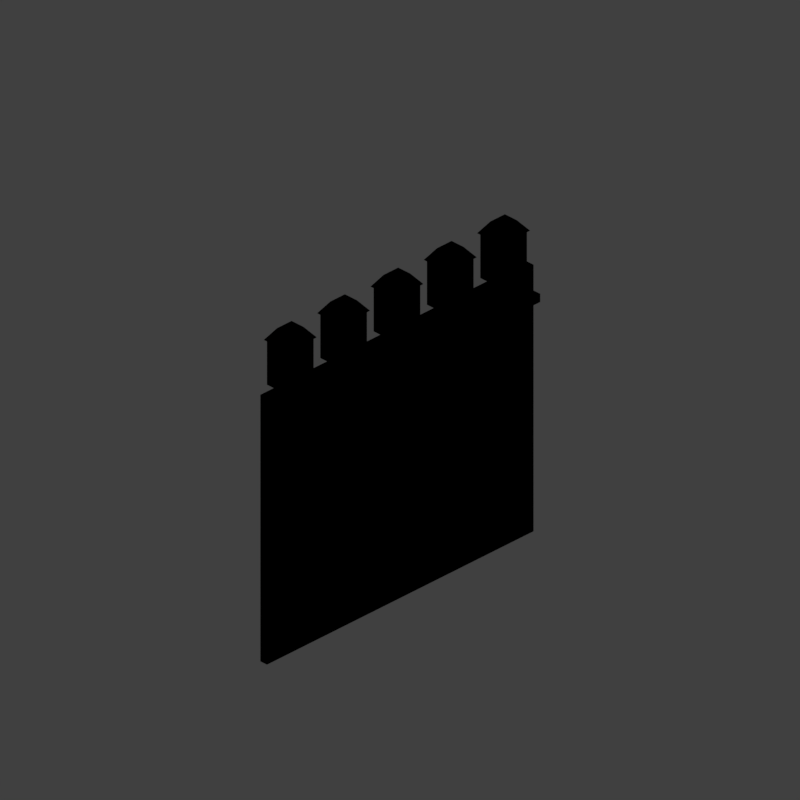 # Source: wc8_V002.blend  (saved by Blender 2.79.0; exported with 4.5.12 LTS)
import bpy
from mathutils import Matrix  # noqa: F401  (used for matrix-valued properties, if any)

bpy.ops.wm.read_factory_settings(use_empty=True)
scene = bpy.context.scene
scene.name = 'Scene'

# ---- collections
col_collection_1 = bpy.data.collections.new('Collection 1'); scene.collection.children.link(col_collection_1)
col_collection_11 = bpy.data.collections.new('Collection 11'); scene.collection.children.link(col_collection_11)
col_collection_12 = bpy.data.collections.new('Collection 12'); scene.collection.children.link(col_collection_12)

# ---- materials (node trees are filled in below, after node groups)
mat_castle_wall = bpy.data.materials.new('Castle_Wall')
mat_castle_wall.alpha_threshold = 0.0
mat_castle_wall.use_transparent_shadow = False
mat_castle_wall.diffuse_color = (0.4735, 0.3564, 0.2307, 1.0)
mat_castle_wall.specular_color = (0.6819, 0.6819, 0.6819)
mat_castle_wall.roughness = 0.5
mat_castle_wall.specular_intensity = 1.0
mat_material_000 = bpy.data.materials.new('Material.000')
mat_material_000.alpha_threshold = 0.0
mat_material_000.use_transparent_shadow = False
mat_material_000.diffuse_color = (0.9364, 0.6265, 0.1357, 1.0)
mat_material_000.specular_color = (0.6819, 0.6819, 0.6819)
mat_material_000.roughness = 0.5
mat_material_000.specular_intensity = 0.591
mat_castle_wall_001 = bpy.data.materials.new('Castle_Wall.001')
mat_castle_wall_001.alpha_threshold = 0.0
mat_castle_wall_001.use_transparent_shadow = False
mat_castle_wall_001.diffuse_color = (0.4735, 0.3564, 0.2307, 1.0)
mat_castle_wall_001.specular_color = (0.6819, 0.6819, 0.6819)
mat_castle_wall_001.roughness = 0.5
mat_castle_wall_001.specular_intensity = 0.9283
mat_material_003 = bpy.data.materials.new('Material.003')
mat_material_003.alpha_threshold = 0.0
mat_material_003.use_transparent_shadow = False
mat_material_003.diffuse_color = (0.3511, 0.07321, 0.05365, 1.0)
mat_material_003.specular_color = (0.6819, 0.6819, 0.6819)
mat_material_003.roughness = 0.5
mat_material_003.specular_intensity = 0.634

# ---- material node trees

# ---- world
world_world = bpy.data.worlds.new('World'); scene.world = world_world
world_world.color = (0.05088, 0.05088, 0.05088)
world_world.use_sun_shadow = False
world_world.sun_shadow_jitter_overblur = 0.0
world_world.cycles.sampling_method = 'MANUAL'
world_world.light_settings.distance = 0.0

# ---- cameras
cam_camera = bpy.data.cameras.new('Camera')
cam_camera.type = 'ORTHO'
cam_camera.sensor_fit = 'HORIZONTAL'
cam_camera.clip_start = 220.0
cam_camera.clip_end = 340.0
cam_camera.lens = 35.0
cam_camera.sensor_width = 1.0
cam_camera.sensor_height = 18.0
cam_camera.ortho_scale = 8.486
cam_camera.shift_x = -0.000345
cam_camera.shift_y = 0.25
cam_camera.dof.focus_distance = 0.0
cam_camera.dof.aperture_fstop = 128.0
cam_camera.dof.aperture_blades = 6

# ---- lights
light_lightdome = bpy.data.lights.new('LightDome', 'SUN')
light_lightdome.transmission_factor = 0.0
light_lightdome.angle = 0.1993
light_lightdome.energy = 0.1
light_lightdome.shadow_buffer_clip_start = 0.5
light_lightdome.shadow_soft_size = 0.1
light_lightdome.shadow_cascade_max_distance = 1000.0
light_fillerlight = bpy.data.lights.new('FillerLight', 'SUN')
light_fillerlight.transmission_factor = 0.0
light_fillerlight.angle = 0.9273
light_fillerlight.energy = 0.5
light_fillerlight.shadow_buffer_clip_start = 0.5
light_fillerlight.shadow_soft_size = 0.5
light_fillerlight.shadow_cascade_max_distance = 1000.0
light_mainlight = bpy.data.lights.new('MainLight', 'SUN')
light_mainlight.transmission_factor = 0.0
light_mainlight.angle = 0.9273
light_mainlight.energy = 1.3
light_mainlight.shadow_buffer_clip_start = 0.5
light_mainlight.shadow_soft_size = 0.5
light_mainlight.shadow_cascade_max_distance = 1000.0

# ---- meshes
me_cube_001 = bpy.data.meshes.new('Cube.001')
me_cube_001.from_pydata([(-2.0, -2.0, 0.0), (-2.0, -2.0, 1.633), (-2.0, 2.0, 0.0), (-2.0, 2.0, 1.633), (2.0, -2.0, 0.0), (2.0, -2.0, 1.633), (2.0, 2.0, 0.0), (2.0, 2.0, 1.633)], [], [(0, 1, 3, 2), (2, 3, 7, 6), (6, 7, 5, 4), (4, 5, 1, 0), (2, 6, 4, 0), (7, 3, 1, 5)])
me_cube_001.use_remesh_preserve_volume = False
me_cube_001.use_remesh_preserve_attributes = False
me_cube_001.use_mirror_vertex_groups = False
me_cube_001.update()
me_cube_000 = bpy.data.meshes.new('Cube.000')
me_cube_000.from_pydata([(-2.0, 8.941e-09, 0.0), (-2.0, 0.1, 0.0), (-2.0, 1.788e-08, 1.633), (-2.0, 0.1, 1.633), (2.0, 8.941e-09, 0.0), (2.0, 0.1, 0.0), (-2.0, 1.788e-08, 3.266), (-2.0, 0.1, 3.266), (2.0, 8.941e-09, 1.633), (2.0, 0.1, 1.633), (2.0, 1.788e-08, 3.266), (2.0, 0.1, 3.266)], [], [(0, 2, 3, 1), (1, 3, 9, 5), (0, 1, 5, 4), (4, 5, 9, 8), (2, 0, 4, 8), (2, 6, 7, 3), (3, 7, 11, 9), (7, 6, 10, 11), (8, 9, 11, 10), (6, 2, 8, 10)])
_uv = me_cube_000.uv_layers.new(name='UVMap')
_uv.uv.foreach_set('vector', [-1.15, -0.03166, -0.4083, -0.03168, -0.4083, 0.01374, -1.15, 0.01375, 1.0, 0.0, 1.0, 1.0, 2.063e-07, 1.0, 3.438e-07, 0.0, -1.15, 0.05931, -1.15, 0.01389, 0.6668, 0.01389, 0.6668, 0.05931, 2.15, -0.03169, 2.15, 0.01373, 1.408, 0.01372, 1.408, -0.03169, 1.0, 1.0, 1.0, 0.0, 6.876e-08, 0.0, 0.0, 1.0, -1.15, -0.03166, -0.4083, -0.03168, -0.4083, 0.01374, -1.15, 0.01375, 1.0, 0.0, 1.0, 1.0, 2.063e-07, 1.0, 3.438e-07, 0.0, -0.4083, 0.01374, -0.4083, -0.03168, 1.408, -0.03169, 1.408, 0.01372, 2.15, -0.03169, 2.15, 0.01373, 1.408, 0.01372, 1.408, -0.03169, 1.0, 1.0, 1.0, 0.0, 6.876e-08, 0.0, 0.0, 1.0])
me_cube_000.materials.append(mat_castle_wall)
me_cube_000.use_remesh_preserve_volume = False
me_cube_000.use_remesh_preserve_attributes = False
me_cube_000.use_mirror_vertex_groups = False
me_cube_000.update()
me_plane = bpy.data.meshes.new('Plane')
me_plane.from_pydata([(-1.6, 2.0, 0.0), (-1.4, 2.0, 0.0), (-1.2, 2.0, 0.0), (-1.0, 2.0, 0.0), (-0.8, 2.0, 0.0), (-0.6, 2.0, 0.0), (-0.4, 2.0, 0.0), (-0.2, 2.0, 0.0), (-1.192e-07, 2.0, 0.0), (0.2, 2.0, 0.0), (0.4, 2.0, 0.0), (0.6, 2.0, 0.0), (0.8, 2.0, 0.0), (1.0, 2.0, 0.0), (1.2, 2.0, 0.0), (1.4, 2.0, 0.0), (1.6, 2.0, 0.0), (1.8, 2.0, 0.0), (2.0, 2.0, 0.0), (-2.0, 2.0, 0.0), (2.0, -2.0, 0.0), (-2.0, -2.0, 0.0), (-1.8, 2.0, 0.0), (-1.8, -2.0, 0.0), (-1.6, -2.0, 0.0), (-1.4, -2.0, 0.0), (-1.2, -2.0, 0.0), (-1.0, -2.0, 0.0), (-0.8, -2.0, 0.0), (-0.6, -2.0, 0.0), (-0.4, -2.0, 0.0), (-0.2, -2.0, 0.0), (1.192e-07, -2.0, 0.0), (0.2, -2.0, 0.0), (0.4, -2.0, 0.0), (0.6, -2.0, 0.0), (0.8, -2.0, 0.0), (1.0, -2.0, 0.0), (1.2, -2.0, 0.0), (1.4, -2.0, 0.0), (1.6, -2.0, 0.0), (1.8, -2.0, 0.0), (2.0, 0.0, 0.0), (-2.0, 0.0, 0.0), (-1.8, 0.0, 0.0), (-1.6, 0.0, 0.0), (-1.4, 0.0, 0.0), (-1.2, 0.0, 0.0), (-1.0, 0.0, 0.0), (-0.8, 0.0, 0.0), (-0.6, 0.0, 0.0), (-0.4, 0.0, 0.0), (-0.2, 0.0, 0.0), (0.0, 0.0, 0.0), (0.2, 0.0, 0.0), (0.4, 0.0, 0.0), (0.6, 0.0, 0.0), (0.8, 0.0, 0.0), (1.0, 0.0, 0.0), (1.2, 0.0, 0.0), (1.4, 0.0, 0.0), (1.6, 0.0, 0.0), (1.8, 0.0, 0.0)], [], [(51, 52, 7, 6), (50, 51, 6, 5), (49, 50, 5, 4), (48, 49, 4, 3), (47, 48, 3, 2), (46, 47, 2, 1), (45, 46, 1, 0), (44, 45, 0, 22), (43, 44, 22, 19), (62, 42, 18, 17), (52, 53, 8, 7), (53, 54, 9, 8), (54, 55, 10, 9), (55, 56, 11, 10), (56, 57, 12, 11), (57, 58, 13, 12), (58, 59, 14, 13), (59, 60, 15, 14), (60, 61, 16, 15), (61, 62, 17, 16), (40, 41, 62, 61), (39, 40, 61, 60), (38, 39, 60, 59), (37, 38, 59, 58), (36, 37, 58, 57), (35, 36, 57, 56), (34, 35, 56, 55), (33, 34, 55, 54), (32, 33, 54, 53), (31, 32, 53, 52), (41, 20, 42, 62), (21, 23, 44, 43), (23, 24, 45, 44), (24, 25, 46, 45), (25, 26, 47, 46), (26, 27, 48, 47), (27, 28, 49, 48), (28, 29, 50, 49), (29, 30, 51, 50), (30, 31, 52, 51)])
me_plane.use_remesh_preserve_volume = False
me_plane.use_remesh_preserve_attributes = False
me_plane.use_mirror_vertex_groups = False
me_plane.update()
me_cube_004 = bpy.data.meshes.new('Cube.004')
me_cube_004.from_pydata([(-0.05, 0.05, -0.75), (-0.05, -0.05, -0.75), (-0.05, 0.05, -0.15), (-0.05, -0.05, -0.15), (0.05, 0.05, -0.75), (0.05, -0.05, -0.75), (0.05, 0.05, -0.15), (0.05, -0.05, -0.15)], [], [(0, 1, 3, 2), (2, 3, 7, 6), (6, 7, 5, 4), (4, 5, 1, 0), (2, 6, 4, 0), (7, 3, 1, 5)])
me_cube_004.materials.append(mat_material_000)
me_cube_004.use_remesh_preserve_volume = False
me_cube_004.use_remesh_preserve_attributes = False
me_cube_004.use_mirror_vertex_groups = False
me_cube_004.update()
me_cube_008 = bpy.data.meshes.new('Cube.008')
me_cube_008.from_pydata([(-0.1, 0.2, 0.0), (-0.1, -0.2, 0.0), (-0.1, 0.2, 0.5443), (-0.1, -0.2, 0.5443), (0.1, 0.2, 0.0), (0.1, -0.2, 0.0), (0.1, 0.2, 0.5443), (0.1, -0.2, 0.5443), (-0.1198, 0.2178, 0.5443), (-0.1198, -0.2178, 0.5443), (0.1198, 0.2178, 0.5443), (0.1198, -0.2178, 0.5443), (-0.0599, -0.1089, 0.6803), (-0.0599, 0.1089, 0.6803), (0.05989, 0.1089, 0.6803), (0.05989, -0.1089, 0.6803)], [], [(0, 1, 3, 2), (2, 3, 7, 6), (6, 7, 5, 4), (4, 5, 1, 0), (2, 6, 4, 0), (7, 3, 1, 5), (8, 10, 11, 9), (13, 12, 15, 14), (10, 8, 13, 14), (9, 11, 15, 12), (8, 9, 12, 13), (11, 10, 14, 15)])
me_cube_008.polygons.foreach_set('material_index', [0, 0, 0, 0, 0, 0, 1, 1, 1, 1, 1, 1])
me_cube_008.materials.append(mat_castle_wall_001)
me_cube_008.materials.append(mat_material_003)
me_cube_008.use_remesh_preserve_volume = False
me_cube_008.use_remesh_preserve_attributes = False
me_cube_008.use_mirror_vertex_groups = False
me_cube_008.update()
me_cube_003 = bpy.data.meshes.new('Cube.003')
me_cube_003.from_pydata([(-0.05, -2.0, -0.15), (-0.05, -2.0, -0.05), (-0.05, 2.0, -0.15), (-0.05, 2.0, -0.05), (0.05, -2.0, -0.15), (0.05, -2.0, -0.05), (0.05, 2.0, -0.15), (0.05, 2.0, -0.05)], [], [(0, 1, 3, 2), (2, 3, 7, 6), (6, 7, 5, 4), (4, 5, 1, 0), (2, 6, 4, 0), (7, 3, 1, 5)])
me_cube_003.materials.append(mat_material_000)
me_cube_003.use_remesh_preserve_volume = False
me_cube_003.use_remesh_preserve_attributes = False
me_cube_003.use_mirror_vertex_groups = False
me_cube_003.update()
lat_lattice_001 = bpy.data.lattices.new('Lattice.001')
lat_lattice_001.interpolation_type_u = 'KEY_LINEAR'
lat_lattice_001.interpolation_type_v = 'KEY_LINEAR'
lat_lattice_001.interpolation_type_w = 'KEY_LINEAR'
lat_lattice_001.points.foreach_set('co_deform', [-0.5, -0.5, -0.5, 0.5, -0.5, -0.5, -0.5, 0.5, -0.5, 0.5, 0.5, -0.5, -0.5, -0.5, 0.5, 0.5, -0.5, 0.5, -0.5, 0.5, 0.5, 0.5, 0.5, 0.5])

# ---- objects
ob_rig = bpy.data.objects.new('Rig', None)
ob_verticaljoint = bpy.data.objects.new('VerticalJoint', None)
ob_lightdome = bpy.data.objects.new('LightDome', light_lightdome)
ob_fillerlight = bpy.data.objects.new('FillerLight', light_fillerlight)
ob_mainlight = bpy.data.objects.new('Mainlight', light_mainlight)
ob_camera = bpy.data.objects.new('Camera', cam_camera)
ob_cube_001 = bpy.data.objects.new('Cube.001', me_cube_001)
ob_wall_002 = bpy.data.objects.new('Wall.002', me_cube_000)
ob_lattice = bpy.data.objects.new('Lattice', lat_lattice_001)
ob_plane = bpy.data.objects.new('Plane', me_plane)
ob_cube_008 = bpy.data.objects.new('Cube.008', me_cube_004)
ob_cube_009 = bpy.data.objects.new('Cube.009', me_cube_004)
ob_cube_010 = bpy.data.objects.new('Cube.010', me_cube_004)
ob_cube_011 = bpy.data.objects.new('Cube.011', me_cube_004)
ob_empty_004 = bpy.data.objects.new('Empty.004', None)
ob_empty_003 = bpy.data.objects.new('Empty.003', None)
ob_empty_002 = bpy.data.objects.new('Empty.002', None)
ob_empty_001 = bpy.data.objects.new('Empty.001', None)
ob_empty = bpy.data.objects.new('Empty', None)
ob_cube_003 = bpy.data.objects.new('Cube.003', me_cube_004)
ob_cube_007 = bpy.data.objects.new('Cube.007', me_cube_008)
ob_cube_006 = bpy.data.objects.new('Cube.006', me_cube_008)
ob_cube_005 = bpy.data.objects.new('Cube.005', me_cube_008)
ob_cube_000 = bpy.data.objects.new('Cube.000', me_cube_008)
ob_cube_002 = bpy.data.objects.new('Cube.002', me_cube_003)
ob_cube_004 = bpy.data.objects.new('Cube.004', me_cube_008)

# ---- transforms, parenting, visibility, modifiers, constraints
ob_rig.location = (0.0, 0.0, 0.0)
ob_rig.rotation_mode = 'YXZ'
ob_rig.rotation_euler = (0.0, 0.0, -0.7854)
ob_rig.empty_image_offset = (0.0, 0.0)
ob_rig.hide_viewport = True
ob_rig.hide_select = True
ob_rig.lineart.crease_threshold = 0.0
ob_verticaljoint.parent = ob_rig
ob_verticaljoint.location = (0.0, 0.0, 0.0)
ob_verticaljoint.empty_image_offset = (0.0, 0.0)
ob_verticaljoint.hide_viewport = True
ob_verticaljoint.hide_select = True
ob_verticaljoint.lineart.crease_threshold = 0.0
ob_lightdome.parent = ob_verticaljoint
ob_lightdome.location = (0.0, 0.0, 0.0)
ob_lightdome.hide_viewport = True
ob_lightdome.hide_select = True
ob_lightdome.lineart.crease_threshold = 0.0
ob_fillerlight.parent = ob_verticaljoint
ob_fillerlight.location = (0.0, 0.0, 0.0)
ob_fillerlight.rotation_euler = (0.0, -1.265, 2.007)
ob_fillerlight.hide_viewport = True
ob_fillerlight.hide_select = True
ob_fillerlight.lineart.crease_threshold = 0.0
ob_mainlight.parent = ob_verticaljoint
ob_mainlight.location = (0.0, 0.0, 0.0)
ob_mainlight.rotation_euler = (1.178, 0.0, 1.571)
ob_mainlight.hide_viewport = True
ob_mainlight.hide_select = True
ob_mainlight.lineart.crease_threshold = 0.0
ob_camera.parent = ob_verticaljoint
ob_camera.location = (0.0, -241.9, 139.7)
ob_camera.rotation_euler = (1.047, 0.0, 0.0)
ob_camera.hide_select = True
ob_camera.lineart.crease_threshold = 0.0
ob_cube_001.location = (0.0, 0.0, 0.0)
ob_cube_001.scale = (1.0, 1.0, 0.5)
ob_cube_001.hide_select = True
ob_cube_001.hide_render = True
ob_cube_001.display_type = 'WIRE'
ob_cube_001.lineart.crease_threshold = 0.0
_m = ob_cube_001.modifiers.new('Array', 'ARRAY')
_m.count = 9
_m.constant_offset_displace = (0.0, 0.0, 0.0)
_m.relative_offset_displace = (0.0, 0.0, 1.0)
ob_wall_002.location = (4.768e-07, 0.1, 0.0)
ob_wall_002.rotation_euler = (0.0, -0.0, 3.142)
ob_wall_002.lock_rotations_4d = False
ob_wall_002.empty_display_type = 'ARROWS'
ob_wall_002.lineart.crease_threshold = 0.0
_m = ob_wall_002.modifiers.new('Lattice', 'LATTICE')
_m.object = ob_lattice
ob_lattice.location = (0.0, 0.0, 2.0)
ob_lattice.scale = (4.0, 4.0, 4.0)
ob_lattice.lineart.crease_threshold = 0.0
ob_plane.location = (0.0, 0.0, 0.0)
ob_plane.hide_render = True
ob_plane.lineart.crease_threshold = 0.0
_m = ob_plane.modifiers.new('Lattice', 'LATTICE')
_m.object = ob_lattice
ob_cube_008.parent = ob_plane
ob_cube_008.matrix_parent_inverse = Matrix(((1.0, 0.0, 0.0, 0.8), (0.0, 1.0, 0.0, 0.0), (0.0, 0.0, 1.0, 0.0), (0.0, 0.0, 0.0, 1.0)))
ob_cube_008.location = (-0.8, -0.05, 3.0)
ob_cube_008.rotation_euler = (0.0, -0.0, 1.571)
ob_cube_008.lineart.crease_threshold = 0.0
ob_cube_009.parent = ob_plane
ob_cube_009.location = (0.0, -0.05, 3.0)
ob_cube_009.rotation_euler = (0.0, -0.0, 1.571)
ob_cube_009.lineart.crease_threshold = 0.0
ob_cube_010.parent = ob_plane
ob_cube_010.matrix_parent_inverse = Matrix(((1.0, 0.0, 0.0, -0.8), (0.0, 1.0, 0.0, 0.0), (0.0, 0.0, 1.0, 0.0), (0.0, 0.0, 0.0, 1.0)))
ob_cube_010.location = (0.8, -0.05, 3.0)
ob_cube_010.rotation_euler = (0.0, -0.0, 1.571)
ob_cube_010.lineart.crease_threshold = 0.0
ob_cube_011.parent = ob_plane
ob_cube_011.matrix_parent_inverse = Matrix(((1.0, 0.0, 0.0, -1.6), (0.0, 1.0, 0.0, -0.0), (0.0, 0.0, 1.0, -0.0), (0.0, 0.0, 0.0, 1.0)))
ob_cube_011.location = (1.6, -0.05, 3.0)
ob_cube_011.rotation_euler = (0.0, -0.0, 1.571)
ob_cube_011.lineart.crease_threshold = 0.0
ob_empty_004.parent = ob_plane
ob_empty_004.matrix_parent_inverse = Matrix(((1.0, 0.0, 0.0, -1.6), (0.0, 1.0, 0.0, -0.0), (0.0, 0.0, 1.0, -0.0), (0.0, 0.0, 0.0, 1.0)))
ob_empty_004.location = (1.6, 0.05, 3.855)
ob_empty_004.empty_image_offset = (0.0, 0.0)
ob_empty_004.lineart.crease_threshold = 0.0
ob_empty_003.parent = ob_plane
ob_empty_003.matrix_parent_inverse = Matrix(((1.0, 0.0, 0.0, -0.8), (0.0, 1.0, 0.0, 0.0), (0.0, 0.0, 1.0, 0.0), (0.0, 0.0, 0.0, 1.0)))
ob_empty_003.location = (0.8, 0.05, 3.855)
ob_empty_003.empty_image_offset = (0.0, 0.0)
ob_empty_003.lineart.crease_threshold = 0.0
ob_empty_002.parent = ob_plane
ob_empty_002.location = (3.576e-07, 0.05, 3.855)
ob_empty_002.empty_image_offset = (0.0, 0.0)
ob_empty_002.lineart.crease_threshold = 0.0
ob_empty_001.parent = ob_plane
ob_empty_001.matrix_parent_inverse = Matrix(((1.0, 0.0, 0.0, 0.8), (0.0, 1.0, 0.0, 0.0), (0.0, 0.0, 1.0, 0.0), (0.0, 0.0, 0.0, 1.0)))
ob_empty_001.location = (-0.8, 0.05, 3.855)
ob_empty_001.empty_image_offset = (0.0, 0.0)
ob_empty_001.lineart.crease_threshold = 0.0
ob_empty.parent = ob_plane
ob_empty.matrix_parent_inverse = Matrix(((1.0, 0.0, 0.0, 1.6), (0.0, 1.0, 0.0, 0.0), (0.0, 0.0, 1.0, 0.0), (0.0, 0.0, 0.0, 1.0)))
ob_empty.location = (-1.6, 0.05, 3.855)
ob_empty.empty_image_offset = (0.0, 0.0)
ob_empty.lineart.crease_threshold = 0.0
ob_cube_003.parent = ob_plane
ob_cube_003.matrix_parent_inverse = Matrix(((1.0, 0.0, 0.0, 1.6), (0.0, 1.0, 0.0, 0.0), (0.0, 0.0, 1.0, 0.0), (0.0, 0.0, 0.0, 1.0)))
ob_cube_003.location = (-1.6, -0.05, 3.0)
ob_cube_003.rotation_euler = (0.0, -0.0, 1.571)
ob_cube_003.lineart.crease_threshold = 0.0
ob_cube_007.location = (1.6, 0.05, 3.266)
ob_cube_007.rotation_euler = (0.0, -0.0, 1.571)
ob_cube_007.scale = (1.5, 1.0, 1.0)
ob_cube_007.lineart.crease_threshold = 0.0
_vg = ob_cube_007.vertex_groups.new(name='vertex group bottom')
_vg.add([0, 1, 4, 5], 1.0, 'REPLACE')
_m = ob_cube_007.modifiers.new('Hook-Empty', 'HOOK')
_m.center = (-2.608e-08, -3.179e-07, 0.5896)
_m.matrix_inverse = ((1.132e-07, -1.0, 0.0, -3.576e-07), (1.5, 7.55e-08, 0.0, 3.725e-08), (0.0, 0.0, 1.0, -0.5896), (0.0, 0.0, 0.0, 1.0))
_m.object = ob_empty_004
_m = ob_cube_007.modifiers.new('Lattice', 'LATTICE')
_m.object = ob_lattice
_m.vertex_group = 'vertex group bottom'
ob_cube_006.location = (0.8, 0.05, 3.266)
ob_cube_006.rotation_euler = (0.0, -0.0, 1.571)
ob_cube_006.scale = (1.5, 1.0, 1.0)
ob_cube_006.lineart.crease_threshold = 0.0
_vg = ob_cube_006.vertex_groups.new(name='vertex group bottom')
_vg.add([0, 1, 4, 5], 1.0, 'REPLACE')
_m = ob_cube_006.modifiers.new('Hook-Empty', 'HOOK')
_m.center = (-2.608e-08, -3.179e-07, 0.5896)
_m.matrix_inverse = ((1.132e-07, -1.0, 0.0, -3.576e-07), (1.5, 7.55e-08, 0.0, 3.725e-08), (0.0, 0.0, 1.0, -0.5896), (0.0, 0.0, 0.0, 1.0))
_m.object = ob_empty_003
_m = ob_cube_006.modifiers.new('Lattice', 'LATTICE')
_m.object = ob_lattice
_m.vertex_group = 'vertex group bottom'
ob_cube_005.location = (0.0, 0.05, 3.266)
ob_cube_005.rotation_euler = (0.0, -0.0, 1.571)
ob_cube_005.scale = (1.5, 1.0, 1.0)
ob_cube_005.lineart.crease_threshold = 0.0
_vg = ob_cube_005.vertex_groups.new(name='vertex group bottom')
_vg.add([0, 1, 4, 5], 1.0, 'REPLACE')
_m = ob_cube_005.modifiers.new('Hook-Empty', 'HOOK')
_m.center = (-2.608e-08, -3.179e-07, 0.5896)
_m.matrix_inverse = ((1.132e-07, -1.0, 0.0, -3.576e-07), (1.5, 7.55e-08, 0.0, 3.725e-08), (0.0, 0.0, 1.0, -0.5896), (0.0, 0.0, 0.0, 1.0))
_m.object = ob_empty_002
_m = ob_cube_005.modifiers.new('Lattice', 'LATTICE')
_m.object = ob_lattice
_m.vertex_group = 'vertex group bottom'
ob_cube_000.location = (-0.8, 0.05, 3.266)
ob_cube_000.rotation_euler = (0.0, -0.0, 1.571)
ob_cube_000.scale = (1.5, 1.0, 1.0)
ob_cube_000.lineart.crease_threshold = 0.0
_vg = ob_cube_000.vertex_groups.new(name='vertex group bottom')
_vg.add([0, 1, 4, 5], 1.0, 'REPLACE')
_m = ob_cube_000.modifiers.new('Hook-Empty', 'HOOK')
_m.center = (-2.608e-08, -3.179e-07, 0.5896)
_m.matrix_inverse = ((1.132e-07, -1.0, 0.0, -3.576e-07), (1.5, 7.55e-08, 0.0, 3.725e-08), (0.0, 0.0, 1.0, -0.5896), (0.0, 0.0, 0.0, 1.0))
_m.object = ob_empty_001
_m = ob_cube_000.modifiers.new('Lattice', 'LATTICE')
_m.object = ob_lattice
_m.vertex_group = 'vertex group bottom'
ob_cube_002.location = (2.384e-07, -0.05, 3.0)
ob_cube_002.rotation_euler = (0.0, -0.0, 1.571)
ob_cube_002.lineart.crease_threshold = 0.0
_m = ob_cube_002.modifiers.new('Lattice', 'LATTICE')
_m.object = ob_lattice
ob_cube_004.location = (-1.6, 0.05, 3.266)
ob_cube_004.rotation_euler = (0.0, -0.0, 1.571)
ob_cube_004.scale = (1.5, 1.0, 1.0)
ob_cube_004.lineart.crease_threshold = 0.0
_vg = ob_cube_004.vertex_groups.new(name='vertex group bottom')
_vg.add([0, 1, 4, 5], 1.0, 'REPLACE')
_m = ob_cube_004.modifiers.new('Hook-Empty', 'HOOK')
_m.center = (-2.608e-08, -3.179e-07, 0.5896)
_m.matrix_inverse = ((1.132e-07, -1.0, 0.0, -3.576e-07), (1.5, 7.55e-08, 0.0, 3.725e-08), (0.0, 0.0, 1.0, -0.5896), (0.0, 0.0, 0.0, 1.0))
_m.object = ob_empty
_m = ob_cube_004.modifiers.new('Lattice', 'LATTICE')
_m.object = ob_lattice
_m.vertex_group = 'vertex group bottom'

# ---- collection membership
col_collection_1.objects.link(ob_rig)
col_collection_1.objects.link(ob_verticaljoint)
col_collection_1.objects.link(ob_lightdome)
col_collection_1.objects.link(ob_fillerlight)
col_collection_1.objects.link(ob_mainlight)
col_collection_1.objects.link(ob_camera)
col_collection_1.objects.link(ob_cube_001)
col_collection_1.objects.link(ob_wall_002)
col_collection_11.objects.link(ob_rig)
col_collection_11.objects.link(ob_verticaljoint)
col_collection_11.objects.link(ob_lightdome)
col_collection_11.objects.link(ob_fillerlight)
col_collection_11.objects.link(ob_mainlight)
col_collection_11.objects.link(ob_camera)
col_collection_12.objects.link(ob_rig)
col_collection_12.objects.link(ob_verticaljoint)
col_collection_12.objects.link(ob_lightdome)
col_collection_12.objects.link(ob_fillerlight)
col_collection_12.objects.link(ob_mainlight)
col_collection_12.objects.link(ob_camera)
col_collection_12.objects.link(ob_lattice)
col_collection_12.objects.link(ob_plane)
col_collection_12.objects.link(ob_cube_008)
col_collection_12.objects.link(ob_cube_009)
col_collection_12.objects.link(ob_cube_010)
col_collection_12.objects.link(ob_cube_011)
col_collection_12.objects.link(ob_empty_004)
col_collection_12.objects.link(ob_empty_003)
col_collection_12.objects.link(ob_empty_002)
col_collection_12.objects.link(ob_empty_001)
col_collection_12.objects.link(ob_empty)
col_collection_12.objects.link(ob_cube_003)
col_collection_12.objects.link(ob_cube_007)
col_collection_12.objects.link(ob_cube_006)
col_collection_12.objects.link(ob_cube_005)
col_collection_12.objects.link(ob_cube_000)
col_collection_12.objects.link(ob_cube_002)
col_collection_12.objects.link(ob_cube_004)
def _layer_coll(name, lc=None):
    lc = lc or bpy.context.view_layer.layer_collection
    for c in lc.children:
        if c.name == name: return c
        r = _layer_coll(name, c)
        if r: return r
_layer_coll('Collection 1').holdout = True
_layer_coll('Collection 11').holdout = True
_layer_coll('Collection 12').holdout = True

# ---- scene / render settings (as saved in the file)
scene.camera = ob_camera
scene.frame_start = 0; scene.frame_end = 250; scene.frame_set(1)
scene.render.engine = 'BLENDER_EEVEE_NEXT'
scene.render.image_settings.compression = 0
scene.render.resolution_x = 96
scene.render.resolution_y = 96
scene.render.dither_intensity = 0.0
scene.render.film_transparent = True
scene.cycles.use_denoising = False
scene.cycles.samples = 128
scene.cycles.sampling_pattern = 'TABULATED_SOBOL'
scene.cycles.use_adaptive_sampling = False
scene.cycles.use_light_tree = False
scene.cycles.blur_glossy = 0.0
scene.cycles.sample_clamp_indirect = 0.0
scene.view_settings.view_transform = 'Standard'
bpy.context.view_layer.update()
